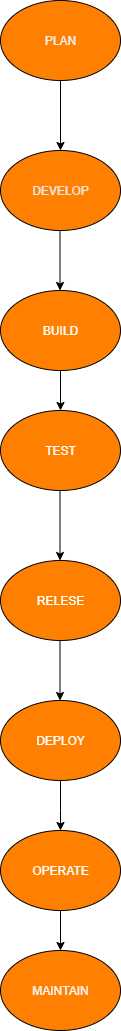

The diagram above was exported from draw.io. Its source (the exported page's mxGraphModel, read from the mxfile embedded in the PNG):
<mxGraphModel dx="1034" dy="570" grid="1" gridSize="10" guides="1" tooltips="1" connect="1" arrows="1" fold="1" page="1" pageScale="1" pageWidth="850" pageHeight="1100" math="0" shadow="0">
  <root>
    <mxCell id="0" />
    <mxCell id="1" parent="0" />
    <mxCell id="lM-k40x-QIRWGPjXBNOX-2" value="" style="endArrow=classic;html=1;rounded=0;exitX=0.5;exitY=1;exitDx=0;exitDy=0;" edge="1" parent="1">
      <mxGeometry width="50" height="50" relative="1" as="geometry">
        <mxPoint x="420" y="130" as="sourcePoint" />
        <mxPoint x="420" y="200" as="targetPoint" />
      </mxGeometry>
    </mxCell>
    <mxCell id="lM-k40x-QIRWGPjXBNOX-4" value="" style="endArrow=classic;html=1;rounded=0;exitX=0.5;exitY=1;exitDx=0;exitDy=0;" edge="1" parent="1">
      <mxGeometry width="50" height="50" relative="1" as="geometry">
        <mxPoint x="419.5" y="280" as="sourcePoint" />
        <mxPoint x="419.5" y="340" as="targetPoint" />
      </mxGeometry>
    </mxCell>
    <mxCell id="lM-k40x-QIRWGPjXBNOX-5" value="&lt;font style=&quot;color: light-dark(rgb(255, 255, 255), rgb(237, 237, 237));&quot;&gt;BUILD&lt;/font&gt;" style="ellipse;whiteSpace=wrap;html=1;fillColor=#FF8000;" vertex="1" parent="1">
      <mxGeometry x="360" y="340" width="120" height="80" as="geometry" />
    </mxCell>
    <mxCell id="lM-k40x-QIRWGPjXBNOX-6" value="&lt;font style=&quot;color: light-dark(rgb(237, 232, 232), rgb(237, 237, 237));&quot;&gt;DEVELOP&lt;/font&gt;" style="ellipse;whiteSpace=wrap;html=1;fillColor=#FF8000;" vertex="1" parent="1">
      <mxGeometry x="360" y="200" width="120" height="80" as="geometry" />
    </mxCell>
    <mxCell id="lM-k40x-QIRWGPjXBNOX-7" value="&lt;font style=&quot;color: light-dark(rgb(240, 240, 240), rgb(237, 237, 237));&quot;&gt;PLAN&lt;/font&gt;" style="ellipse;whiteSpace=wrap;html=1;fillColor=#FF8000;" vertex="1" parent="1">
      <mxGeometry x="360" y="50" width="120" height="80" as="geometry" />
    </mxCell>
    <mxCell id="lM-k40x-QIRWGPjXBNOX-8" value="" style="endArrow=classic;html=1;rounded=0;exitX=0.5;exitY=1;exitDx=0;exitDy=0;" edge="1" parent="1">
      <mxGeometry width="50" height="50" relative="1" as="geometry">
        <mxPoint x="419.5" y="540" as="sourcePoint" />
        <mxPoint x="419.5" y="610" as="targetPoint" />
      </mxGeometry>
    </mxCell>
    <mxCell id="lM-k40x-QIRWGPjXBNOX-9" value="" style="endArrow=classic;html=1;rounded=0;exitX=0.5;exitY=1;exitDx=0;exitDy=0;" edge="1" parent="1">
      <mxGeometry width="50" height="50" relative="1" as="geometry">
        <mxPoint x="419.5" y="690" as="sourcePoint" />
        <mxPoint x="419.5" y="750" as="targetPoint" />
      </mxGeometry>
    </mxCell>
    <mxCell id="lM-k40x-QIRWGPjXBNOX-10" value="&lt;font style=&quot;color: light-dark(rgb(255, 255, 255), rgb(237, 237, 237));&quot;&gt;DEPLOY&lt;/font&gt;" style="ellipse;whiteSpace=wrap;html=1;fillColor=#FF8000;" vertex="1" parent="1">
      <mxGeometry x="360" y="750" width="120" height="80" as="geometry" />
    </mxCell>
    <mxCell id="lM-k40x-QIRWGPjXBNOX-11" value="&lt;font style=&quot;color: light-dark(rgb(255, 255, 255), rgb(237, 237, 237));&quot;&gt;RELESE&lt;/font&gt;" style="ellipse;whiteSpace=wrap;html=1;fillColor=#FF8000;" vertex="1" parent="1">
      <mxGeometry x="360" y="610" width="120" height="80" as="geometry" />
    </mxCell>
    <mxCell id="lM-k40x-QIRWGPjXBNOX-12" value="&lt;font style=&quot;color: light-dark(rgb(255, 255, 255), rgb(237, 237, 237));&quot;&gt;TEST&lt;/font&gt;" style="ellipse;whiteSpace=wrap;html=1;fillColor=#FF8000;" vertex="1" parent="1">
      <mxGeometry x="360" y="460" width="120" height="80" as="geometry" />
    </mxCell>
    <mxCell id="lM-k40x-QIRWGPjXBNOX-13" value="" style="endArrow=classic;html=1;rounded=0;exitX=0.5;exitY=1;exitDx=0;exitDy=0;" edge="1" parent="1" source="lM-k40x-QIRWGPjXBNOX-10">
      <mxGeometry width="50" height="50" relative="1" as="geometry">
        <mxPoint x="400" y="860" as="sourcePoint" />
        <mxPoint x="420" y="880" as="targetPoint" />
        <Array as="points">
          <mxPoint x="420" y="860" />
        </Array>
      </mxGeometry>
    </mxCell>
    <mxCell id="lM-k40x-QIRWGPjXBNOX-14" value="&lt;font style=&quot;color: light-dark(rgb(255, 255, 255), rgb(237, 237, 237));&quot;&gt;OPERATE&lt;/font&gt;" style="ellipse;whiteSpace=wrap;html=1;fillColor=#FF8000;" vertex="1" parent="1">
      <mxGeometry x="360" y="880" width="120" height="80" as="geometry" />
    </mxCell>
    <mxCell id="lM-k40x-QIRWGPjXBNOX-15" value="" style="endArrow=classic;html=1;rounded=0;entryX=0.5;entryY=0;entryDx=0;entryDy=0;exitX=0.5;exitY=1;exitDx=0;exitDy=0;" edge="1" parent="1" source="lM-k40x-QIRWGPjXBNOX-5" target="lM-k40x-QIRWGPjXBNOX-12">
      <mxGeometry width="50" height="50" relative="1" as="geometry">
        <mxPoint x="360" y="470" as="sourcePoint" />
        <mxPoint x="410" y="420" as="targetPoint" />
      </mxGeometry>
    </mxCell>
    <mxCell id="lM-k40x-QIRWGPjXBNOX-16" value="&lt;font style=&quot;color: light-dark(rgb(248, 247, 247), rgb(237, 237, 237));&quot;&gt;MAINTAIN&lt;/font&gt;" style="ellipse;whiteSpace=wrap;html=1;fillColor=#FF8000;" vertex="1" parent="1">
      <mxGeometry x="360" y="1000" width="120" height="80" as="geometry" />
    </mxCell>
    <mxCell id="lM-k40x-QIRWGPjXBNOX-17" value="" style="endArrow=classic;html=1;rounded=0;entryX=0.5;entryY=0;entryDx=0;entryDy=0;exitX=0.5;exitY=1;exitDx=0;exitDy=0;" edge="1" parent="1" source="lM-k40x-QIRWGPjXBNOX-14" target="lM-k40x-QIRWGPjXBNOX-16">
      <mxGeometry width="50" height="50" relative="1" as="geometry">
        <mxPoint x="360" y="1010" as="sourcePoint" />
        <mxPoint x="410" y="960" as="targetPoint" />
      </mxGeometry>
    </mxCell>
  </root>
</mxGraphModel>